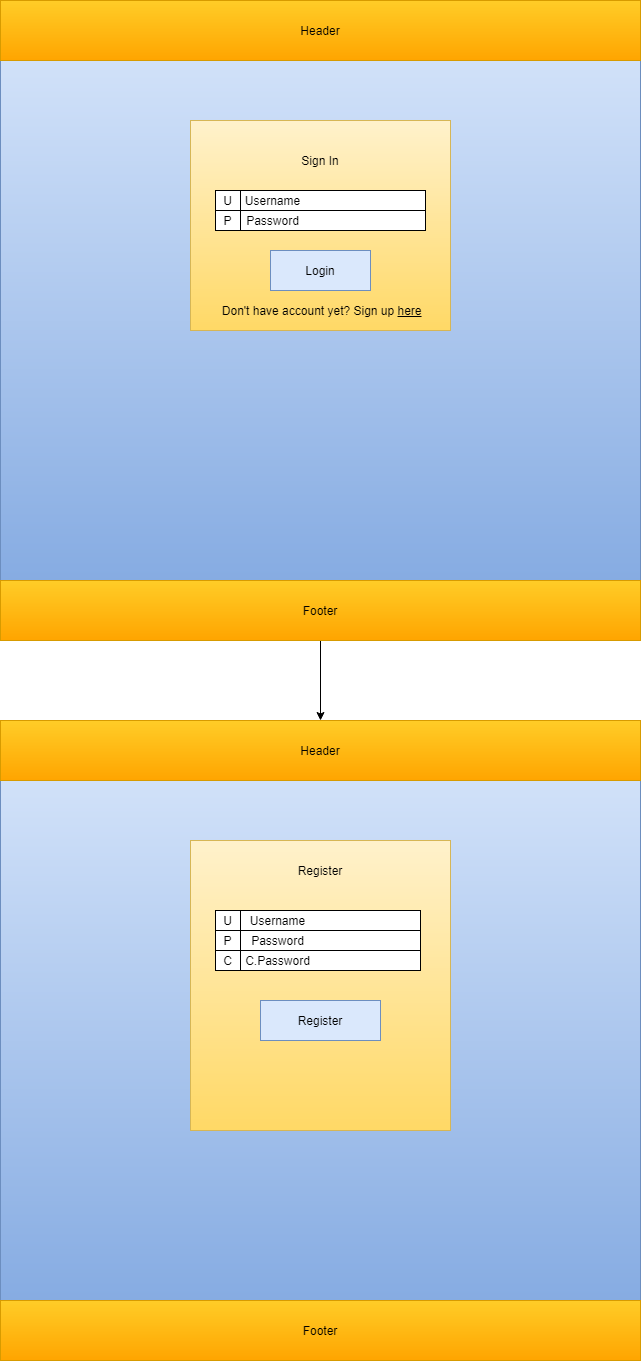

The diagram above was exported from draw.io. Its source (the exported page's mxGraphModel, read from the mxfile embedded in the PNG):
<mxGraphModel dx="1185" dy="754" grid="1" gridSize="10" guides="1" tooltips="1" connect="1" arrows="1" fold="1" page="1" pageScale="1" pageWidth="850" pageHeight="1100" math="0" shadow="0">
  <root>
    <mxCell id="YvrRojHrRSHIm1ehal-x-0" />
    <mxCell id="YvrRojHrRSHIm1ehal-x-1" parent="YvrRojHrRSHIm1ehal-x-0" />
    <mxCell id="YvrRojHrRSHIm1ehal-x-20" value="" style="edgeStyle=orthogonalEdgeStyle;rounded=0;orthogonalLoop=1;jettySize=auto;html=1;" edge="1" parent="YvrRojHrRSHIm1ehal-x-1" source="YvrRojHrRSHIm1ehal-x-2" target="YvrRojHrRSHIm1ehal-x-19">
      <mxGeometry relative="1" as="geometry" />
    </mxCell>
    <mxCell id="YvrRojHrRSHIm1ehal-x-2" value="" style="rounded=0;whiteSpace=wrap;html=1;gradientColor=#7ea6e0;fillColor=#dae8fc;strokeColor=#6c8ebf;" vertex="1" parent="YvrRojHrRSHIm1ehal-x-1">
      <mxGeometry x="80" y="80" width="640" height="640" as="geometry" />
    </mxCell>
    <mxCell id="YvrRojHrRSHIm1ehal-x-19" value="" style="rounded=0;whiteSpace=wrap;html=1;gradientColor=#7ea6e0;fillColor=#dae8fc;strokeColor=#6c8ebf;" vertex="1" parent="YvrRojHrRSHIm1ehal-x-1">
      <mxGeometry x="80" y="800" width="640" height="640" as="geometry" />
    </mxCell>
    <mxCell id="YvrRojHrRSHIm1ehal-x-3" value="Header" style="rounded=0;whiteSpace=wrap;html=1;gradientColor=#ffa500;fillColor=#ffcd28;strokeColor=#d79b00;" vertex="1" parent="YvrRojHrRSHIm1ehal-x-1">
      <mxGeometry x="80" y="80" width="640" height="60" as="geometry" />
    </mxCell>
    <mxCell id="YvrRojHrRSHIm1ehal-x-4" value="Footer" style="rounded=0;whiteSpace=wrap;html=1;gradientColor=#ffa500;fillColor=#ffcd28;strokeColor=#d79b00;" vertex="1" parent="YvrRojHrRSHIm1ehal-x-1">
      <mxGeometry x="80" y="660" width="640" height="60" as="geometry" />
    </mxCell>
    <mxCell id="YvrRojHrRSHIm1ehal-x-5" value="" style="rounded=0;whiteSpace=wrap;html=1;gradientColor=#ffd966;fillColor=#fff2cc;strokeColor=#d6b656;" vertex="1" parent="YvrRojHrRSHIm1ehal-x-1">
      <mxGeometry x="270" y="200" width="260" height="210" as="geometry" />
    </mxCell>
    <mxCell id="YvrRojHrRSHIm1ehal-x-6" value="" style="rounded=0;whiteSpace=wrap;html=1;" vertex="1" parent="YvrRojHrRSHIm1ehal-x-1">
      <mxGeometry x="295" y="270" width="210" height="20" as="geometry" />
    </mxCell>
    <mxCell id="YvrRojHrRSHIm1ehal-x-7" value="" style="rounded=0;whiteSpace=wrap;html=1;" vertex="1" parent="YvrRojHrRSHIm1ehal-x-1">
      <mxGeometry x="295" y="290" width="210" height="20" as="geometry" />
    </mxCell>
    <mxCell id="YvrRojHrRSHIm1ehal-x-8" value="Sign In" style="text;html=1;strokeColor=none;fillColor=none;align=center;verticalAlign=middle;whiteSpace=wrap;rounded=0;" vertex="1" parent="YvrRojHrRSHIm1ehal-x-1">
      <mxGeometry x="370" y="230" width="60" height="20" as="geometry" />
    </mxCell>
    <mxCell id="YvrRojHrRSHIm1ehal-x-9" value="Login" style="rounded=0;whiteSpace=wrap;html=1;fillColor=#dae8fc;strokeColor=#6c8ebf;" vertex="1" parent="YvrRojHrRSHIm1ehal-x-1">
      <mxGeometry x="350" y="330" width="100" height="40" as="geometry" />
    </mxCell>
    <mxCell id="YvrRojHrRSHIm1ehal-x-12" value="&amp;nbsp;Don't have account yet? Sign up &lt;u&gt;here&lt;/u&gt;" style="text;html=1;strokeColor=none;fillColor=none;align=center;verticalAlign=middle;whiteSpace=wrap;rounded=0;" vertex="1" parent="YvrRojHrRSHIm1ehal-x-1">
      <mxGeometry x="285" y="380" width="230" height="20" as="geometry" />
    </mxCell>
    <mxCell id="YvrRojHrRSHIm1ehal-x-13" value="Username" style="text;html=1;strokeColor=none;fillColor=none;align=center;verticalAlign=middle;whiteSpace=wrap;rounded=0;" vertex="1" parent="YvrRojHrRSHIm1ehal-x-1">
      <mxGeometry x="320" y="270" width="65" height="20" as="geometry" />
    </mxCell>
    <mxCell id="YvrRojHrRSHIm1ehal-x-14" value="Password" style="text;html=1;strokeColor=none;fillColor=none;align=center;verticalAlign=middle;whiteSpace=wrap;rounded=0;" vertex="1" parent="YvrRojHrRSHIm1ehal-x-1">
      <mxGeometry x="320" y="290" width="65" height="20" as="geometry" />
    </mxCell>
    <mxCell id="YvrRojHrRSHIm1ehal-x-15" value="U" style="rounded=0;whiteSpace=wrap;html=1;" vertex="1" parent="YvrRojHrRSHIm1ehal-x-1">
      <mxGeometry x="295" y="270" width="25" height="20" as="geometry" />
    </mxCell>
    <mxCell id="YvrRojHrRSHIm1ehal-x-16" value="P" style="rounded=0;whiteSpace=wrap;html=1;" vertex="1" parent="YvrRojHrRSHIm1ehal-x-1">
      <mxGeometry x="295" y="290" width="25" height="20" as="geometry" />
    </mxCell>
    <mxCell id="YvrRojHrRSHIm1ehal-x-21" value="Header" style="rounded=0;whiteSpace=wrap;html=1;gradientColor=#ffa500;fillColor=#ffcd28;strokeColor=#d79b00;" vertex="1" parent="YvrRojHrRSHIm1ehal-x-1">
      <mxGeometry x="80" y="800" width="640" height="60" as="geometry" />
    </mxCell>
    <mxCell id="YvrRojHrRSHIm1ehal-x-22" value="Footer" style="rounded=0;whiteSpace=wrap;html=1;gradientColor=#ffa500;fillColor=#ffcd28;strokeColor=#d79b00;" vertex="1" parent="YvrRojHrRSHIm1ehal-x-1">
      <mxGeometry x="80" y="1380" width="640" height="60" as="geometry" />
    </mxCell>
    <mxCell id="YvrRojHrRSHIm1ehal-x-23" value="" style="rounded=0;whiteSpace=wrap;html=1;gradientColor=#ffd966;fillColor=#fff2cc;strokeColor=#d6b656;" vertex="1" parent="YvrRojHrRSHIm1ehal-x-1">
      <mxGeometry x="270" y="920" width="260" height="290" as="geometry" />
    </mxCell>
    <mxCell id="YvrRojHrRSHIm1ehal-x-24" value="Register" style="text;html=1;strokeColor=none;fillColor=none;align=center;verticalAlign=middle;whiteSpace=wrap;rounded=0;" vertex="1" parent="YvrRojHrRSHIm1ehal-x-1">
      <mxGeometry x="370" y="940" width="60" height="20" as="geometry" />
    </mxCell>
    <mxCell id="YvrRojHrRSHIm1ehal-x-25" value="" style="rounded=0;whiteSpace=wrap;html=1;" vertex="1" parent="YvrRojHrRSHIm1ehal-x-1">
      <mxGeometry x="295" y="990" width="205" height="20" as="geometry" />
    </mxCell>
    <mxCell id="YvrRojHrRSHIm1ehal-x-26" value="" style="rounded=0;whiteSpace=wrap;html=1;" vertex="1" parent="YvrRojHrRSHIm1ehal-x-1">
      <mxGeometry x="295" y="1010" width="205" height="20" as="geometry" />
    </mxCell>
    <mxCell id="YvrRojHrRSHIm1ehal-x-27" value="" style="rounded=0;whiteSpace=wrap;html=1;" vertex="1" parent="YvrRojHrRSHIm1ehal-x-1">
      <mxGeometry x="295" y="1030" width="205" height="20" as="geometry" />
    </mxCell>
    <mxCell id="YvrRojHrRSHIm1ehal-x-28" value="Username" style="text;html=1;strokeColor=none;fillColor=none;align=center;verticalAlign=middle;whiteSpace=wrap;rounded=0;" vertex="1" parent="YvrRojHrRSHIm1ehal-x-1">
      <mxGeometry x="320" y="990" width="75" height="20" as="geometry" />
    </mxCell>
    <mxCell id="YvrRojHrRSHIm1ehal-x-29" value="Password" style="text;html=1;strokeColor=none;fillColor=none;align=center;verticalAlign=middle;whiteSpace=wrap;rounded=0;" vertex="1" parent="YvrRojHrRSHIm1ehal-x-1">
      <mxGeometry x="320" y="1010" width="75" height="20" as="geometry" />
    </mxCell>
    <mxCell id="YvrRojHrRSHIm1ehal-x-30" value="C.Password" style="text;html=1;strokeColor=none;fillColor=none;align=center;verticalAlign=middle;whiteSpace=wrap;rounded=0;" vertex="1" parent="YvrRojHrRSHIm1ehal-x-1">
      <mxGeometry x="320" y="1030" width="75" height="20" as="geometry" />
    </mxCell>
    <mxCell id="YvrRojHrRSHIm1ehal-x-31" value="Register" style="rounded=0;whiteSpace=wrap;html=1;fillColor=#dae8fc;strokeColor=#6c8ebf;" vertex="1" parent="YvrRojHrRSHIm1ehal-x-1">
      <mxGeometry x="340" y="1080" width="120" height="40" as="geometry" />
    </mxCell>
    <mxCell id="YvrRojHrRSHIm1ehal-x-32" value="U" style="rounded=0;whiteSpace=wrap;html=1;" vertex="1" parent="YvrRojHrRSHIm1ehal-x-1">
      <mxGeometry x="295" y="990" width="25" height="20" as="geometry" />
    </mxCell>
    <mxCell id="YvrRojHrRSHIm1ehal-x-33" value="P" style="rounded=0;whiteSpace=wrap;html=1;" vertex="1" parent="YvrRojHrRSHIm1ehal-x-1">
      <mxGeometry x="295" y="1010" width="25" height="20" as="geometry" />
    </mxCell>
    <mxCell id="YvrRojHrRSHIm1ehal-x-36" value="C" style="rounded=0;whiteSpace=wrap;html=1;" vertex="1" parent="YvrRojHrRSHIm1ehal-x-1">
      <mxGeometry x="295" y="1030" width="25" height="20" as="geometry" />
    </mxCell>
  </root>
</mxGraphModel>